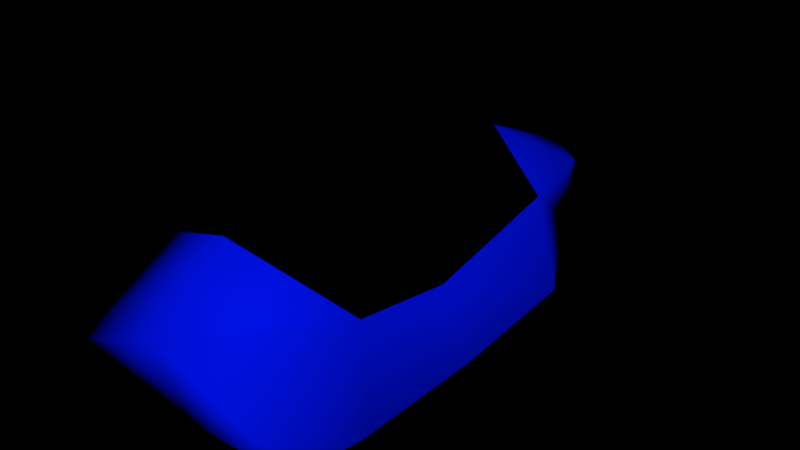 # Source: Texopec_Nako.blend  (saved by Blender 2.79.7; exported with 4.5.12 LTS)
import bpy
from mathutils import Matrix  # noqa: F401  (used for matrix-valued properties, if any)

bpy.ops.wm.read_factory_settings(use_empty=True)
scene = bpy.context.scene
scene.name = 'magnesium'

# ---- collections
col_collection_1 = bpy.data.collections.new('Collection 1'); scene.collection.children.link(col_collection_1)
col_gem = bpy.data.collections.new('gem')  # instanced only; not linked into the scene

# ---- materials (node trees are filled in below, after node groups)
mat_material = bpy.data.materials.new('Material')
mat_material.alpha_threshold = 0.0
mat_material.use_transparent_shadow = False
mat_material.diffuse_color = (0.0, 0.006011, 0.8, 1.0)
mat_material.specular_color = (1.0, 0.2324, 0.0)
mat_material.roughness = 0.5
mat_material.specular_intensity = 1.0
mat_material_004 = bpy.data.materials.new('Material.004')
mat_material_004.alpha_threshold = 0.0
mat_material_004.use_transparent_shadow = False
mat_material_004.diffuse_color = (0.0, 0.0, 0.0, 1.0)
mat_material_004.roughness = 0.5

# ---- material node trees

# ---- world
world_world = bpy.data.worlds.new('World'); scene.world = world_world
world_world.color = (0.0, 0.0, 0.0)
world_world.use_sun_shadow = False
world_world.sun_shadow_jitter_overblur = 0.0

# ---- meshes
me_cube = bpy.data.meshes.new('Cube')
me_cube.from_pydata([(0.6686, 1.02, 0.1297), (0.4883, 1.02, -0.1204), (1.676, -0.8539, 0.02522), (1.676, -0.779, -0.1204), (-0.6686, 1.02, 0.1297), (-0.4883, 1.02, -0.1204), (-1.676, -0.8539, 0.02522), (-1.676, -0.779, -0.1204), (1.316, 0.52, 0.2114), (1.251, 0.02001, 0.0853), (1.676, -0.48, 0.2382), (-1.676, -0.48, 0.2382), (-1.251, 0.02001, 0.0853), (-1.316, 0.52, 0.2114), (-1.676, 0.52, -0.1204), (-1.676, 0.02001, -0.1661), (-1.676, -0.48, -0.1661), (1.676, -0.48, -0.1661), (1.676, 0.02001, -0.1661), (1.676, 0.52, -0.1204), (5.669e-08, -0.8539, 0.1806), (5.669e-08, -0.779, -0.1204), (5.669e-08, 1.151, 0.1297), (5.669e-08, 1.211, -0.1204), (5.669e-08, 0.52, -0.1204), (5.669e-08, 0.02001, -0.1661), (5.669e-08, -0.48, -0.1661), (5.669e-08, 0.7083, 0.33), (5.669e-08, 0.02001, 0.4289), (5.669e-08, -0.5885, 0.3987), (1.676, -0.4837, -0.1655)], [], [(29, 11, 6, 20), (26, 17, 30, 3, 21), (21, 20, 6, 7), (17, 10, 30), (23, 22, 0, 1), (14, 13, 4, 5), (7, 6, 11, 16), (16, 11, 12, 15), (15, 12, 13, 14), (1, 0, 8, 19), (19, 8, 9, 18), (18, 9, 10, 17), (23, 1, 19, 24), (24, 19, 18, 25), (25, 18, 17, 26), (22, 4, 13, 27), (27, 13, 28), (28, 11, 29), (9, 28, 10), (8, 27, 28), (0, 22, 27, 8), (15, 25, 26, 16), (14, 24, 25, 15), (5, 23, 24, 14), (5, 4, 22, 23), (3, 2, 20, 21), (16, 26, 21, 7), (10, 29, 20, 2), (28, 9, 8), (28, 13, 12), (11, 28, 12), (10, 28, 29), (30, 10, 2, 3)])
me_cube.polygons.foreach_set('use_smooth', [True] * 33)
me_cube.polygons.foreach_set('material_index', [0, 0, 0, 0, 0, 0, 0, 0, 0, 0, 0, 0, 0, 0, 0, 0, 1, 1, 1, 1, 0, 0, 0, 0, 0, 0, 0, 0, 1, 1, 1, 1, 0])
me_cube.materials.append(mat_material)
me_cube.materials.append(mat_material_004)
me_cube.use_remesh_preserve_volume = False
me_cube.use_remesh_preserve_attributes = False
me_cube.use_mirror_vertex_groups = False
me_cube.update()

# ---- objects
ob_fz_vehicle = bpy.data.objects.new('fz_vehicle', None)
ob_fz_body = bpy.data.objects.new('fz_body', me_cube)
ob_thruster = bpy.data.objects.new('thruster', None)
ob_fz_thruster_0 = bpy.data.objects.new('fz_thruster:0', None)
ob_repulsors = bpy.data.objects.new('repulsors', None)
ob_fz_spawn_point_connector = bpy.data.objects.new('fz_spawn_point_connector', None)
ob_fz_repulsor_2 = bpy.data.objects.new('fz_repulsor:2', None)
ob_fz_repulsor_1 = bpy.data.objects.new('fz_repulsor:1', None)
ob_fz_repulsor_0 = bpy.data.objects.new('fz_repulsor:0', None)

# ---- transforms, parenting, visibility, modifiers, constraints
ob_fz_vehicle.location = (0.0, 0.0, 0.0)
ob_fz_vehicle.lineart.crease_threshold = 0.0
ob_fz_body.parent = ob_fz_vehicle
ob_fz_body.location = (0.0, 0.0, 0.0)
ob_fz_body.scale = (0.3234, 1.319, 1.319)
ob_fz_body.lineart.crease_threshold = 0.0
ob_thruster.parent = ob_fz_vehicle
ob_thruster.location = (0.0, 0.0, 0.0)
ob_thruster.lineart.crease_threshold = 0.0
ob_fz_thruster_0.parent = ob_thruster
ob_fz_thruster_0.location = (0.0, 0.0, 0.0)
ob_fz_thruster_0.rotation_euler = (-1.571, -2.22e-16, 2.231e-16)
ob_fz_thruster_0.lineart.crease_threshold = 0.0
ob_repulsors.parent = ob_fz_vehicle
ob_repulsors.location = (0.0, 0.0, 0.0)
ob_repulsors.lineart.crease_threshold = 0.0
ob_fz_spawn_point_connector.parent = ob_fz_vehicle
ob_fz_spawn_point_connector.location = (0.0, 2.235e-08, -0.473)
ob_fz_spawn_point_connector.lineart.crease_threshold = 0.0
ob_fz_repulsor_2.parent = ob_repulsors
ob_fz_repulsor_2.location = (-1.0, -1.5, -0.4)
ob_fz_repulsor_2.rotation_euler = (-0.3491, 0.3491, 4.89e-08)
ob_fz_repulsor_2.show_instancer_for_render = False
ob_fz_repulsor_2.instance_type = 'COLLECTION'
ob_fz_repulsor_2.lineart.crease_threshold = 0.0
ob_fz_repulsor_1.parent = ob_repulsors
ob_fz_repulsor_1.location = (1.0, -1.5, -0.4)
ob_fz_repulsor_1.rotation_euler = (-0.3491, -0.3491, -4.89e-08)
ob_fz_repulsor_1.show_instancer_for_render = False
ob_fz_repulsor_1.instance_type = 'COLLECTION'
ob_fz_repulsor_1.lineart.crease_threshold = 0.0
ob_fz_repulsor_0.parent = ob_repulsors
ob_fz_repulsor_0.location = (0.0, 1.5, -0.4)
ob_fz_repulsor_0.rotation_euler = (0.3491, 0.0, 0.0)
ob_fz_repulsor_0.show_instancer_for_render = False
ob_fz_repulsor_0.instance_type = 'COLLECTION'
ob_fz_repulsor_0.lineart.crease_threshold = 0.0
ob_fz_repulsor_2.instance_collection = col_gem
ob_fz_repulsor_1.instance_collection = col_gem
ob_fz_repulsor_0.instance_collection = col_gem

# ---- collection membership
col_collection_1.objects.link(ob_fz_vehicle)
col_collection_1.objects.link(ob_fz_body)
col_collection_1.objects.link(ob_thruster)
col_collection_1.objects.link(ob_fz_thruster_0)
col_collection_1.objects.link(ob_repulsors)
col_collection_1.objects.link(ob_fz_spawn_point_connector)
col_collection_1.objects.link(ob_fz_repulsor_2)
col_collection_1.objects.link(ob_fz_repulsor_1)
col_collection_1.objects.link(ob_fz_repulsor_0)

# ---- scene / render settings (as saved in the file)
scene.frame_start = 1; scene.frame_end = 250; scene.frame_set(28)
scene.render.engine = 'BLENDER_EEVEE_NEXT'
scene.render.resolution_percentage = 50
scene.render.dither_intensity = 0.0
scene.cycles.use_denoising = False
scene.cycles.samples = 128
scene.cycles.sampling_pattern = 'TABULATED_SOBOL'
scene.cycles.use_adaptive_sampling = False
scene.cycles.use_light_tree = False
scene.view_settings.view_transform = 'Standard'
bpy.context.view_layer.update()

# ---- added for rendering (the .blend has no active camera and no usable light): camera, sun
cam_auto = bpy.data.cameras.new('AutoCamera')
cam_auto.lens = 50.0
cam_auto.sensor_width = 36.0
cam_auto.clip_end = 1000.0
ob_auto_camera = bpy.data.objects.new('AutoCamera', cam_auto)
scene.collection.objects.link(ob_auto_camera)
ob_auto_camera.location = (2.80711, -3.13314, 2.41901)
ob_auto_camera.rotation_euler = (1.09748, -7.21219e-08, 0.694738)
scene.camera = ob_auto_camera
light_auto_sun = bpy.data.lights.new('AutoSun', 'SUN')
light_auto_sun.energy = 3.0
light_auto_sun.angle = 0.0523599
ob_auto_sun = bpy.data.objects.new('AutoSun', light_auto_sun)
scene.collection.objects.link(ob_auto_sun)
ob_auto_sun.rotation_euler = (0.872665, 0.174533, 0.523599)
bpy.context.view_layer.update()
